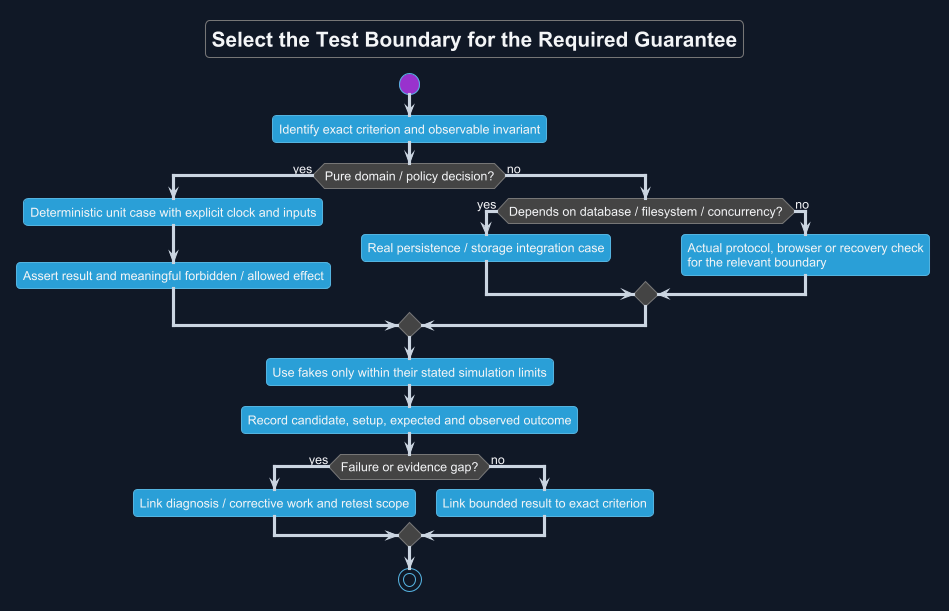

The diagram above was rendered by PlantUML. Its source (embedded in the PNG):
@startuml
!theme cyborg
skinparam backgroundColor #111827
skinparam defaultFontName Arial
skinparam defaultFontColor #F3F4F6
skinparam ArrowColor #CBD5E1
skinparam shadowing false
title Select the Test Boundary for the Required Guarantee
start
:Identify exact criterion and observable invariant;
if (Pure domain / policy decision?) then (yes)
 :Deterministic unit case with explicit clock and inputs;
 :Assert result and meaningful forbidden / allowed effect;
else (no)
 if (Depends on database / filesystem / concurrency?) then (yes)
  :Real persistence / storage integration case;
 else (no)
  :Actual protocol, browser or recovery check
for the relevant boundary;
 endif
endif
:Use fakes only within their stated simulation limits;
:Record candidate, setup, expected and observed outcome;
if (Failure or evidence gap?) then (yes)
 :Link diagnosis / corrective work and retest scope;
else (no)
 :Link bounded result to exact criterion;
endif
stop
@enduml